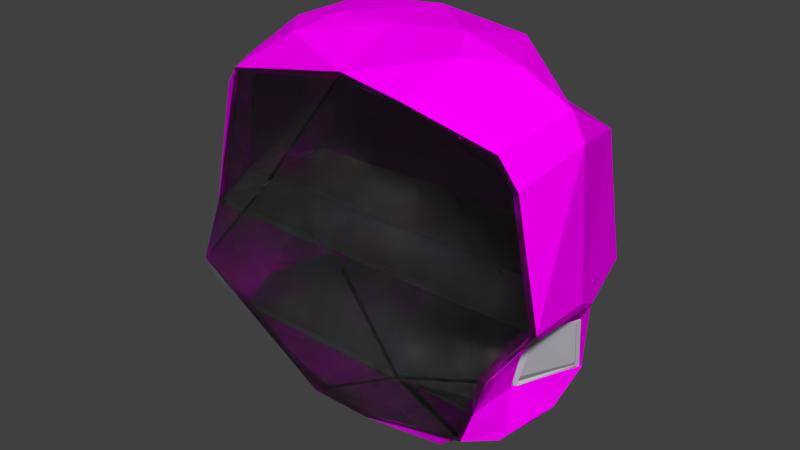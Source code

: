 # Source: lab_glassdoor.blend  (saved by Blender 2.78.0; exported with 4.5.12 LTS)
import bpy
from mathutils import Matrix  # noqa: F401  (used for matrix-valued properties, if any)

bpy.ops.wm.read_factory_settings(use_empty=True)
scene = bpy.context.scene
scene.name = 'Scene'

# ---- collections
col_collection_1 = bpy.data.collections.new('Collection 1'); scene.collection.children.link(col_collection_1)

# ---- images (referenced by path relative to the original .blend; pixels are not part of the script)
import os
ASSET_DIR = os.environ.get("B2B_ASSET_DIR", "")  # directory of the original .blend (textures are referenced by path, not embedded)
HERE = os.path.dirname(os.path.abspath(__file__))  # packed textures are extracted next to this script under _unpacked/

def load_image(name, relpath, width, height, colorspace="sRGB"):
    """Load a texture the original file referenced (path relative to the .blend, or extracted next to this script)."""
    p = next((c for c in (os.path.join(HERE, relpath), os.path.join(ASSET_DIR, relpath)) if relpath and os.path.exists(c)), "")
    if p:
        img = bpy.data.images.load(p, check_existing=True)
        img.name = name
    else:  # same state as the original file: an image datablock whose file is absent (Cycles renders it pink)
        img = bpy.data.images.new(name, width, height)
        img.source = "FILE"
        img.filepath = "//" + (relpath or name)
    img.colorspace_settings.name = colorspace
    return img
img_sub2rigtex_png_001 = load_image('sub2rigtex.png.001', 'sub2rigtex.png', 1024, 1024, 'sRGB')
img_labtex_png = load_image('labtex.png', 'labtex.png', 1024, 1024, 'sRGB')

# ---- materials (node trees are filled in below, after node groups)
mat_material_001 = bpy.data.materials.new('Material.001')
mat_material_001.alpha_threshold = 0.0
mat_material_001.roughness = 0.5
mat_diffuse_001 = bpy.data.materials.new('diffuse.001')
mat_diffuse_001.alpha_threshold = 0.0
mat_diffuse_001.roughness = 0.5
mat_glass_001 = bpy.data.materials.new('glass.001')
mat_glass_001.alpha_threshold = 0.0
mat_glass_001.roughness = 0.5
mat_material_002 = bpy.data.materials.new('Material.002')
mat_material_002.alpha_threshold = 0.0
mat_material_002.roughness = 0.5
mat_material_004 = bpy.data.materials.new('Material.004')
mat_material_004.alpha_threshold = 0.0
mat_material_004.roughness = 0.5
mat_material = bpy.data.materials.new('Material')
mat_material.alpha_threshold = 0.0
mat_material.roughness = 0.5
mat_material_006 = bpy.data.materials.new('Material.006')
mat_material_006.alpha_threshold = 0.0
mat_material_006.roughness = 0.5

# ---- material node trees
mat_material_001.use_nodes = True; mat_material_001.node_tree.nodes.clear()
_N = mat_material_001.node_tree.nodes; _L = mat_material_001.node_tree.links
n0 = _N.new('ShaderNodeOutputMaterial'); n0.name = 'Material Output'; n0.location = (300, 300)
n1 = _N.new('ShaderNodeBsdfDiffuse'); n1.name = 'Diffuse BSDF'; n1.location = (10, 300)
n1.inputs[0].default_value = (0.2203, 0.2203, 0.2203, 1.0)
_L.new(n1.outputs[0], n0.inputs[0])
n0.is_active_output = True
mat_diffuse_001.use_nodes = True; mat_diffuse_001.node_tree.nodes.clear()
_N = mat_diffuse_001.node_tree.nodes; _L = mat_diffuse_001.node_tree.links
n0 = _N.new('ShaderNodeOutputMaterial'); n0.name = 'Material Output'; n0.location = (300, 300)
n1 = _N.new('ShaderNodeBsdfDiffuse'); n1.name = 'Diffuse BSDF'; n1.location = (113, 344)
n2 = _N.new('ShaderNodeTexImage'); n2.name = 'Image Texture'; n2.location = (-79, 367)
n2.width = 140
n2.image = img_sub2rigtex_png_001
_L.new(n1.outputs[0], n0.inputs[0])
_L.new(n2.outputs[0], n1.inputs[0])
n0.is_active_output = True
mat_glass_001.use_nodes = True; mat_glass_001.node_tree.nodes.clear()
_N = mat_glass_001.node_tree.nodes; _L = mat_glass_001.node_tree.links
n0 = _N.new('ShaderNodeOutputMaterial'); n0.name = 'Material Output'; n0.location = (300, 300)
n1 = _N.new('ShaderNodeBsdfGlass'); n1.name = 'Glass BSDF'; n1.location = (10, 300)
n1.distribution = 'BECKMANN'
n1.inputs[0].default_value = (0.8, 0.8, 0.8, 1.0)
n1.inputs[2].default_value = 1.45
_L.new(n1.outputs[0], n0.inputs[0])
n0.is_active_output = True
mat_material_002.use_nodes = True; mat_material_002.node_tree.nodes.clear()
_N = mat_material_002.node_tree.nodes; _L = mat_material_002.node_tree.links
n0 = _N.new('ShaderNodeOutputMaterial'); n0.name = 'Material Output'; n0.location = (300, 300)
n1 = _N.new('ShaderNodeBsdfDiffuse'); n1.name = 'Diffuse BSDF'; n1.location = (10, 300)
n1.inputs[0].default_value = (0.1574, 0.1574, 0.1574, 1.0)
_L.new(n1.outputs[0], n0.inputs[0])
n0.is_active_output = True
mat_material_004.use_nodes = True; mat_material_004.node_tree.nodes.clear()
_N = mat_material_004.node_tree.nodes; _L = mat_material_004.node_tree.links
n0 = _N.new('ShaderNodeOutputMaterial'); n0.name = 'Material Output'; n0.location = (300, 300)
n1 = _N.new('ShaderNodeBsdfDiffuse'); n1.name = 'Diffuse BSDF'; n1.location = (10, 300)
n1.inputs[0].default_value = (0.5089, 0.5089, 0.552, 1.0)
_L.new(n1.outputs[0], n0.inputs[0])
n0.is_active_output = True
mat_material.use_nodes = True; mat_material.node_tree.nodes.clear()
_N = mat_material.node_tree.nodes; _L = mat_material.node_tree.links
n0 = _N.new('ShaderNodeOutputMaterial'); n0.name = 'Material Output'; n0.location = (300, 300)
n1 = _N.new('ShaderNodeBsdfDiffuse'); n1.name = 'Diffuse BSDF'; n1.location = (123, 337)
n2 = _N.new('ShaderNodeTexImage'); n2.name = 'Image Texture'; n2.location = (-50, 379)
n2.width = 140
n2.image = img_labtex_png
_L.new(n1.outputs[0], n0.inputs[0])
_L.new(n2.outputs[0], n1.inputs[0])
n0.is_active_output = True
mat_material_006.use_nodes = True; mat_material_006.node_tree.nodes.clear()
_N = mat_material_006.node_tree.nodes; _L = mat_material_006.node_tree.links
n0 = _N.new('ShaderNodeOutputMaterial'); n0.name = 'Material Output'; n0.location = (300, 300)
n1 = _N.new('ShaderNodeBsdfDiffuse'); n1.name = 'Diffuse BSDF'; n1.location = (10, 300)
n1.inputs[0].default_value = (0.3588, 0.3396, 0.2381, 1.0)
_L.new(n1.outputs[0], n0.inputs[0])
n0.is_active_output = True

# ---- world
world_world = bpy.data.worlds.new('World'); scene.world = world_world
world_world.color = (0.05088, 0.05088, 0.05088)
world_world.use_sun_shadow = False
world_world.sun_shadow_jitter_overblur = 0.0
world_world.cycles.sampling_method = 'MANUAL'

# ---- meshes
me_icosphere_008 = bpy.data.meshes.new('Icosphere.008')
me_icosphere_008.from_pydata([(-0.04755, -0.06726, 0.5185), (-0.1436, 0.05825, -0.01019), (-0.1598, -0.5659, 0.009556), (-0.05357, -0.5477, 0.4968), (0.1945, -0.1251, 0.4481), (0.1718, -0.03717, 0.003438), (-0.07392, -0.5208, 0.001001), (0.02938, -0.5063, 0.4693)], [], [(3, 7, 4, 0), (0, 4, 5, 1), (2, 6, 7, 3), (5, 6, 2, 1), (3, 0, 1, 2), (7, 6, 5, 4)])
me_icosphere_008.polygons.foreach_set('material_index', [4, 4, 4, 4, 4, 4])
_uv = me_icosphere_008.uv_layers.new(name='UVMap')
_uv.uv.foreach_set('vector', [0.03997, 0.8361, 0.04419, 0.8308, 0.01381, 0.7873, 0.007193, 0.7884, 0.1963, 0.7887, 0.1897, 0.7873, 0.161, 0.8304, 0.1655, 0.8354, 0.09345, 0.8534, 0.09377, 0.8467, 0.04419, 0.8308, 0.03997, 0.8361, 0.161, 0.8304, 0.09377, 0.8467, 0.09345, 0.8534, 0.1655, 0.8354, 0.03997, 0.8361, 0.1963, 0.7887, 0.1655, 0.8354, 0.09345, 0.8534, 0.04419, 0.8308, 0.09377, 0.8467, 0.161, 0.8304, 0.1897, 0.7873])
me_icosphere_008.materials.append(mat_material_001)
me_icosphere_008.materials.append(mat_diffuse_001)
me_icosphere_008.materials.append(mat_glass_001)
me_icosphere_008.materials.append(mat_material_002)
me_icosphere_008.materials.append(mat_material_004)
me_icosphere_008.materials.append(mat_material)
me_icosphere_008.use_remesh_preserve_volume = False
me_icosphere_008.use_remesh_preserve_attributes = False
me_icosphere_008.use_mirror_vertex_groups = False
me_icosphere_008.update()
me_icosphere_007 = bpy.data.meshes.new('Icosphere.007')
me_icosphere_007.from_pydata([(1.359, 0.1919, 0.5956), (1.264, 0.3253, 0.03972), (1.239, -0.3076, 0.04747), (1.353, -0.2885, 0.5739), (1.601, 0.1341, 0.5252), (1.579, 0.2299, 0.05334), (1.334, -0.2622, 0.0507), (1.436, -0.2471, 0.5464), (1.375, 0.2205, 0.6283), (1.275, 0.3589, 0.009815), (1.256, -0.3389, 0.01734), (1.375, -0.322, 0.5967), (1.617, 0.1643, 0.5565), (1.592, 0.2668, 0.02805), (1.346, -0.2861, 0.01306), (1.464, -0.2706, 0.5872)], [], [(3, 0, 4, 7), (0, 1, 5, 4), (2, 3, 7, 6), (1, 2, 6, 5), (11, 15, 12, 8), (8, 12, 13, 9), (10, 14, 15, 11), (9, 13, 14, 10), (0, 3, 11, 8), (1, 0, 8, 9), (3, 2, 10, 11), (2, 1, 9, 10), (7, 4, 12, 15), (4, 5, 13, 12), (6, 7, 15, 14), (5, 6, 14, 13)])
me_icosphere_007.polygons.foreach_set('material_index', [4, 4, 4, 4, 4, 4, 4, 4, 4, 4, 4, 4, 4, 4, 4, 4])
_uv = me_icosphere_007.uv_layers.new(name='UVMap')
_uv.uv.foreach_set('vector', [0.03997, 0.8361, 0.007193, 0.7884, 0.01381, 0.7873, 0.04419, 0.8308, 0.1963, 0.7887, 0.1655, 0.8354, 0.161, 0.8304, 0.1897, 0.7873, 0.09345, 0.8534, 0.03997, 0.8361, 0.04419, 0.8308, 0.09377, 0.8467, 0.1655, 0.8354, 0.09345, 0.8534, 0.09377, 0.8467, 0.161, 0.8304, 0.03997, 0.8361, 0.04419, 0.8308, 0.01381, 0.7873, 0.007193, 0.7884, 0.1963, 0.7887, 0.1897, 0.7873, 0.161, 0.8304, 0.1655, 0.8354, 0.09345, 0.8534, 0.09377, 0.8467, 0.04419, 0.8308, 0.03997, 0.8361, 0.1655, 0.8354, 0.161, 0.8304, 0.09377, 0.8467, 0.09345, 0.8534, 0.007193, 0.7884, 0.03997, 0.8361, 0.03997, 0.8361, 0.007193, 0.7884, 0.1655, 0.8354, 0.1963, 0.7887, 0.1963, 0.7887, 0.1655, 0.8354, 0.03997, 0.8361, 0.09345, 0.8534, 0.09345, 0.8534, 0.03997, 0.8361, 0.09345, 0.8534, 0.1655, 0.8354, 0.1655, 0.8354, 0.09345, 0.8534, 0.04419, 0.8308, 0.01381, 0.7873, 0.01381, 0.7873, 0.04419, 0.8308, 0.1897, 0.7873, 0.161, 0.8304, 0.161, 0.8304, 0.1897, 0.7873, 0.09377, 0.8467, 0.04419, 0.8308, 0.04419, 0.8308, 0.09377, 0.8467, 0.161, 0.8304, 0.09377, 0.8467, 0.09377, 0.8467, 0.161, 0.8304])
me_icosphere_007.materials.append(mat_material_001)
me_icosphere_007.materials.append(mat_diffuse_001)
me_icosphere_007.materials.append(mat_glass_001)
me_icosphere_007.materials.append(mat_material_002)
me_icosphere_007.materials.append(mat_material_004)
me_icosphere_007.materials.append(mat_material)
me_icosphere_007.use_remesh_preserve_volume = False
me_icosphere_007.use_remesh_preserve_attributes = False
me_icosphere_007.use_mirror_vertex_groups = False
me_icosphere_007.update()
me_icosphere_001 = bpy.data.meshes.new('Icosphere.001')
me_icosphere_001.from_pydata([(0.6297, -1.04, 2.571), (1.505, -1.044, 2.393), (0.00802, -0.9826, 2.638), (-1.364, -0.801, 2.323), (1.495, -1.066, 0.5281), (1.237, -0.8426, -0.003408), (1.806, -0.8439, 0.9421), (1.204, -0.9644, -0.2194), (1.866, -0.9855, 1.067), (1.657, -0.9956, 2.133), (-0.3283, -1.04, -0.3746), (-1.24, -0.6712, -0.3482), (0.2145, -0.9826, -0.4415), (1.031, -0.801, -0.3807), (-1.674, -1.049, 0.4904), (-1.54, -0.9537, 1.067), (-1.419, -0.7987, -0.003408), (1.248, -1.013, 1.819), (0.1507, -1.196, 1.098), (0.769, -1.241, 0.3463), (-0.6735, -1.14, 1.615), (0.6281, -0.98, 2.566), (1.508, -0.985, 2.405), (0.01516, -0.9243, 2.625), (-1.354, -0.7424, 2.314), (1.475, -1.01, 0.5405), (1.2, -0.7954, 0.001201), (1.756, -0.8359, 0.975), (1.178, -0.9129, -0.2019), (1.841, -0.9315, 1.075), (1.655, -0.9357, 2.135), (-0.3219, -0.9818, -0.3609), (-1.22, -0.6226, -0.3196), (0.2098, -0.9277, -0.4178), (1.02, -0.766, -0.3332), (-1.661, -0.9903, 0.4984), (-1.521, -0.8984, 1.053), (-1.398, -0.7527, 0.0288), (1.243, -0.9529, 1.816), (0.1513, -1.136, 1.096), (0.7616, -1.182, 0.3547), (-0.6595, -1.083, 1.601)], [], [(3, 15, 2), (0, 9, 1), (10, 16, 11), (16, 10, 14), (20, 2, 15), (10, 12, 19), (8, 9, 17), (10, 18, 14), (4, 6, 8), (13, 7, 12), (12, 7, 19), (0, 18, 17), (17, 19, 8), (17, 18, 19), (18, 10, 19), (20, 18, 0), (9, 0, 17), (14, 18, 20), (5, 4, 19), (8, 19, 4), (20, 0, 2), (14, 20, 15), (7, 5, 19), (24, 23, 36), (21, 22, 30), (31, 32, 37), (37, 35, 31), (41, 36, 23), (31, 40, 33), (29, 38, 30), (31, 35, 39), (25, 29, 27), (34, 33, 28), (33, 40, 28), (21, 38, 39), (38, 29, 40), (38, 40, 39), (39, 40, 31), (41, 21, 39), (30, 38, 21), (35, 41, 39), (26, 40, 25), (29, 25, 40), (41, 23, 21), (35, 36, 41), (28, 40, 26), (0, 1, 22, 21), (3, 2, 23, 24), (6, 4, 25, 27), (4, 5, 26, 25), (8, 6, 27, 29), (1, 9, 30, 22), (9, 8, 29, 30), (7, 13, 34, 28), (10, 11, 32, 31), (12, 10, 31, 33), (13, 12, 33, 34), (15, 3, 24, 36), (16, 14, 35, 37), (11, 16, 37, 32), (2, 0, 21, 23), (5, 7, 28, 26), (14, 15, 36, 35)])
_uv = me_icosphere_001.uv_layers.new(name='UVMap')
_uv.uv.foreach_set('vector', [0.0, 0.0, 0.0, 0.0, 0.0, 0.0, 0.0, 0.0, 0.0, 0.0, 0.0, 0.0, 0.0, 0.0, 0.0, 0.0, 0.0, 0.0, 0.0, 0.0, 0.0, 0.0, 0.0, 0.0, 0.0, 0.0, 0.0, 0.0, 0.0, 0.0, 0.0, 0.0, 0.0, 0.0, 0.0, 0.0, 0.0, 0.0, 0.0, 0.0, 0.0, 0.0, 0.0, 0.0, 0.0, 0.0, 0.0, 0.0, 0.0, 0.0, 0.0, 0.0, 0.0, 0.0, 0.0, 0.0, 0.0, 0.0, 0.0, 0.0, 0.0, 0.0, 0.0, 0.0, 0.0, 0.0, 0.0, 0.0, 0.0, 0.0, 0.0, 0.0, 0.0, 0.0, 0.0, 0.0, 0.0, 0.0, 0.0, 0.0, 0.0, 0.0, 0.0, 0.0, 0.0, 0.0, 0.0, 0.0, 0.0, 0.0, 0.0, 0.0, 0.0, 0.0, 0.0, 0.0, 0.0, 0.0, 0.0, 0.0, 0.0, 0.0, 0.0, 0.0, 0.0, 0.0, 0.0, 0.0, 0.0, 0.0, 0.0, 0.0, 0.0, 0.0, 0.0, 0.0, 0.0, 0.0, 0.0, 0.0, 0.0, 0.0, 0.0, 0.0, 0.0, 0.0, 0.0, 0.0, 0.0, 0.0, 0.0, 0.0, 0.0, 0.0, 0.0, 0.0, 0.0, 0.0, 0.0, 0.0, 0.0, 0.0, 0.0, 0.0, 0.0, 0.0, 0.0, 0.0, 0.0, 0.0, 0.0, 0.0, 0.0, 0.0, 0.0, 0.0, 0.0, 0.0, 0.0, 0.0, 0.0, 0.0, 0.0, 0.0, 0.0, 0.0, 0.0, 0.0, 0.0, 0.0, 0.0, 0.0, 0.0, 0.0, 0.0, 0.0, 0.0, 0.0, 0.0, 0.0, 0.0, 0.0, 0.0, 0.0, 0.0, 0.0, 0.0, 0.0, 0.0, 0.0, 0.0, 0.0, 0.0, 0.0, 0.0, 0.0, 0.0, 0.0, 0.0, 0.0, 0.0, 0.0, 0.0, 0.0, 0.0, 0.0, 0.0, 0.0, 0.0, 0.0, 0.0, 0.0, 0.0, 0.0, 0.0, 0.0, 0.0, 0.0, 0.0, 0.0, 0.0, 0.0, 0.0, 0.0, 0.0, 0.0, 0.0, 0.0, 0.0, 0.0, 0.0, 0.0, 0.0, 0.0, 0.0, 0.0, 0.0, 0.0, 0.0, 0.0, 0.0, 0.0, 0.0, 0.0, 0.0, 0.0, 0.0, 0.0, 0.0, 0.0, 0.0, 0.0, 0.0, 0.0, 0.0, 0.0, 0.0, 0.0, 0.0, 0.0, 0.0, 0.0, 0.0, 0.0, 0.0, 0.0, 0.0, 0.0, 0.0, 0.0, 0.0, 0.0, 0.0, 0.0, 0.0, 0.0, 0.0, 0.0, 0.0, 0.0, 0.0, 0.0, 0.0, 0.0, 0.0, 0.0, 0.0, 0.0, 0.0, 0.0, 0.0, 0.0, 0.0, 0.0, 0.0, 0.0, 0.0, 0.0, 0.0, 0.0, 0.0, 0.0, 0.0, 0.0, 0.0, 0.0, 0.0, 0.0, 0.0, 0.0, 0.0, 0.0, 0.0, 0.0, 0.0, 0.0, 0.0, 0.0, 0.0, 0.0, 0.0, 0.0, 0.0, 0.0, 0.0, 0.0, 0.0, 0.0, 0.0, 0.0, 0.0, 0.0, 0.0, 0.0, 0.0, 0.0, 0.0, 0.0, 0.0, 0.0, 0.0, 0.0, 0.0, 0.0, 0.0, 0.0, 0.0, 0.0, 0.0, 0.0, 0.0, 0.0, 0.0, 0.0, 0.0, 0.0, 0.0, 0.0, 0.0, 0.0, 0.0, 0.0, 0.0, 0.0, 0.0, 0.0, 0.0, 0.0, 0.0, 0.0, 0.0, 0.0, 0.0, 0.0, 0.0, 0.0, 0.0, 0.0, 0.0, 0.0, 0.0, 0.0, 0.0, 0.0, 0.0, 0.0, 0.0, 0.0, 0.0, 0.0, 0.0, 0.0, 0.0, 0.0, 0.0, 0.0, 0.0, 0.0, 0.0, 0.0, 0.0, 0.0, 0.0, 0.0, 0.0, 0.0, 0.0, 0.0, 0.0, 0.0, 0.0, 0.0])
me_icosphere_001.materials.append(mat_glass_001)
me_icosphere_001.use_remesh_preserve_volume = False
me_icosphere_001.use_remesh_preserve_attributes = False
me_icosphere_001.use_mirror_vertex_groups = False
me_icosphere_001.update()
me_icosphere_009 = bpy.data.meshes.new('Icosphere.009')
me_icosphere_009.from_pydata([(1.829, -0.1734, 1.122), (1.675, 0.3893, 1.122), (-0.8066, 0.4709, 1.122), (0.9671, 0.4723, 1.122), (-0.3323, 0.5156, 1.122), (-1.444, 0.5002, 1.122), (-1.683, 0.01399, 1.122), (-1.744, -0.3464, 1.122), (1.834, -0.308, 1.1), (-1.696, -0.308, 1.1)], [], [(1, 3, 4, 2, 5, 6, 7, 9, 8, 0)])
me_icosphere_009.materials.append(mat_material_006)
me_icosphere_009.use_remesh_preserve_volume = False
me_icosphere_009.use_remesh_preserve_attributes = False
me_icosphere_009.use_mirror_vertex_groups = False
me_icosphere_009.update()
me_icosphere_005 = bpy.data.meshes.new('Icosphere.005')
me_icosphere_005.from_pydata([(0.6053, -0.9662, 2.532), (-0.7182, -0.6832, 2.647), (-0.7612, 0.1787, 2.72), (0.9717, 0.302, 2.563), (0.6764, -0.3142, 2.9), (1.471, -0.9738, 2.394), (-0.007127, -0.9086, 2.57), (-0.5528, -0.3163, 2.751), (0.01105, 0.5241, 2.382), (1.629, -0.3226, 2.557), (0.8343, -0.6082, 2.816), (1.21, -0.3179, 2.755), (0.007968, -0.3158, 2.799), (0.1041, 0.1567, 2.855), (0.8475, 0.2327, 2.764), (-1.015, -0.3188, 2.617), (-1.163, 0.3889, 2.484), (-1.339, -0.7371, 2.2), (1.419, -0.4916, -0.2764), (1.54, -1.035, 0.5661), (1.601, 0.1754, 0.545), (1.532, 0.02469, -0.2982), (1.309, -0.8279, 0.02931), (1.616, 0.2795, 0.01818), (1.323, -0.3282, 0.01896), (1.468, 0.431, 0.008526), (1.418, -0.3116, 0.5539), (1.547, 0.4499, 0.6647), (1.827, -0.8088, 0.9803), (1.865, -0.149, 0.9788), (1.011, 0.4665, -0.2798), (1.394, -0.02904, -0.4771), (1.285, -0.9521, -0.1812), (1.415, -0.5894, -0.3298), (1.894, -0.3548, 1.096), (1.739, 0.4102, 1.073), (1.881, -0.9452, 1.108), (-0.766, 0.4926, 0.9639), (1.753, -0.3274, 2.344), (1.626, 0.263, 2.222), (1.631, -0.9323, 2.144), (-1.152, 0.4654, 2.207), (1.283, 0.5096, 0.8579), (-1.075, 0.5104, 0.5289), (-1.053, 0.4665, -0.09996), (-1.042, 0.4591, -0.3752), (0.6228, 0.4721, -0.3214), (1.024, 0.4941, 1.04), (0.6122, 0.557, 0.5004), (0.6215, 0.5123, -0.02942), (0.8132, 0.5365, 2.275), (-0.2872, 0.5378, 0.9833), (-0.3408, 0.5141, -0.07057), (-0.1547, 0.5587, 2.293), (-0.306, 0.4671, -0.3857), (-0.1732, 0.5659, 0.5491), (-0.2108, -1.029, -0.3961), (0.9462, -0.7542, -0.5304), (0.9858, 0.1036, -0.6414), (-0.2695, -0.1772, -0.796), (-1.106, -0.6671, -0.4163), (0.3244, -0.9747, -0.4401), (0.8032, -0.1995, -0.6539), (0.4981, 0.4381, -0.7224), (-1.113, 0.175, -0.4844), (-0.4085, -0.6837, -0.694), (-0.7361, -0.1769, -0.6485), (0.3134, -0.4888, -0.6924), (0.2307, 0.07732, -0.7702), (-0.4188, 0.1587, -0.6788), (1.206, -0.2274, -0.5218), (1.123, -0.7951, -0.3501), (-1.327, 0.4573, 0.5473), (-1.561, 0.3195, 1.859), (-1.657, -0.5394, 1.914), (-1.566, -1.019, 0.3959), (-1.702, -0.2926, 0.4609), (-1.351, 0.3293, -0.1097), (-1.41, 0.5222, 0.9357), (-1.66, -0.3383, 1.7), (-1.46, -0.9139, 0.965), (-1.296, -0.7849, -0.08294), (-1.599, 0.2127, 0.2999), (-1.511, -0.3018, -0.1027), (-1.651, 0.03108, 0.9362), (-1.713, -0.3548, 0.942), (-1.665, -0.6292, 0.3045), (-1.565, -0.3281, 2.171), (0.603, -0.9276, 2.485), (-0.7019, -0.6495, 2.599), (-0.7476, 0.1571, 2.665), (0.943, 0.2548, 2.538), (0.6731, -0.3097, 2.839), (1.436, -0.9491, 2.351), (-0.001889, -0.8795, 2.517), (-0.5425, -0.3088, 2.692), (0.0107, 0.4736, 2.349), (1.589, -0.3254, 2.512), (0.8264, -0.5835, 2.761), (1.187, -0.3163, 2.699), (0.01418, -0.3026, 2.74), (0.108, 0.1319, 2.8), (0.8317, 0.1966, 2.718), (-0.9856, -0.3104, 2.565), (-1.129, 0.3526, 2.449), (-1.301, -0.706, 2.164), (1.359, -0.4819, -0.275), (1.487, -1.044, 0.5957), (1.543, 0.1681, 0.5618), (1.476, 0.01775, -0.2767), (1.249, -0.8244, 0.03137), (1.564, 0.2537, 0.03574), (1.263, -0.3202, 0.01008), (1.429, 0.3817, 0.02739), (1.367, -0.3096, 0.5865), (1.511, 0.4021, 0.672), (1.775, -0.8089, 1.011), (1.811, -0.1547, 1.006), (0.9935, 0.4129, -0.2574), (1.355, -0.03999, -0.4313), (1.233, -0.9273, -0.1617), (1.368, -0.5689, -0.2975), (1.833, -0.3562, 1.103), (1.694, 0.369, 1.074), (1.821, -0.9386, 1.109), (-0.7631, 0.432, 0.9625), (1.696, -0.3276, 2.323), (1.588, 0.2237, 2.195), (1.575, -0.9186, 2.125), (-1.126, 0.4125, 2.193), (1.275, 0.4494, 0.8546), (-1.067, 0.4502, 0.5324), (-1.04, 0.4074, -0.09588), (-1.023, 0.4098, -0.3456), (0.6234, 0.4124, -0.3107), (1.019, 0.4338, 1.036), (0.5984, 0.4976, 0.5005), (0.619, 0.452, -0.02329), (0.8028, 0.4795, 2.257), (-0.2851, 0.4771, 0.9814), (-0.3394, 0.4537, -0.06429), (-0.1516, 0.499, 2.282), (-0.3018, 0.4111, -0.3627), (-0.172, 0.5052, 0.5489), (-0.2056, -0.9882, -0.3517), (0.9257, -0.7219, -0.4832), (0.9624, 0.08881, -0.5873), (-0.2627, -0.1784, -0.7357), (-1.072, -0.6547, -0.3679), (0.3196, -0.9419, -0.3892), (0.79, -0.1922, -0.5951), (0.493, 0.4001, -0.6753), (-1.082, 0.1608, -0.4346), (-0.3984, -0.6573, -0.6403), (-0.7132, -0.1767, -0.5922), (0.3066, -0.4722, -0.6344), (0.2285, 0.07406, -0.7096), (-0.4078, 0.1304, -0.6262), (1.183, -0.2163, -0.4665), (1.096, -0.766, -0.304), (-1.306, 0.4011, 0.5564), (-1.513, 0.287, 1.842), (-1.602, -0.5194, 1.899), (-1.508, -1.003, 0.4029), (-1.642, -0.296, 0.4694), (-1.309, 0.2921, -0.08657), (-1.38, 0.4692, 0.9371), (-1.6, -0.3449, 1.693), (-1.405, -0.8885, 0.9598), (-1.251, -0.7637, -0.04868), (-1.546, 0.185, 0.3128), (-1.461, -0.2986, -0.06778), (-1.593, 0.0142, 0.9352), (-1.653, -0.3487, 0.94), (-1.608, -0.6153, 0.3203), (-1.515, -0.3264, 2.138)], [], [(0, 5, 10), (1, 6, 12), (2, 7, 13), (3, 8, 14), (11, 14, 4), (14, 13, 4), (14, 8, 13), (8, 2, 13), (13, 12, 4), (13, 7, 12), (7, 1, 12), (12, 10, 4), (12, 6, 10), (6, 0, 10), (10, 11, 4), (10, 5, 11), (47, 35, 42), (1, 17, 6), (50, 9, 39), (8, 16, 2), (7, 15, 1), (7, 2, 15), (16, 15, 2), (17, 1, 15), (47, 50, 39, 35), (18, 24, 22), (20, 29, 26), (27, 29, 20), (29, 28, 26), (26, 28, 19), (25, 27, 23), (23, 27, 20), (24, 26, 22), (22, 26, 19), (23, 24, 21), (21, 24, 18), (52, 54, 45), (29, 27, 35, 34), (49, 48, 25), (51, 55, 43, 37), (27, 25, 48), (18, 22, 32, 33), (21, 18, 33, 31), (34, 35, 39, 38), (35, 27, 42), (28, 29, 34, 36), (5, 40, 38, 9), (36, 34, 38, 40), (53, 51, 37, 41), (55, 52, 44, 43), (48, 42, 27), (48, 47, 42), (30, 46, 49), (48, 49, 52, 55), (50, 47, 51, 53), (47, 48, 55, 51), (49, 46, 54, 52), (38, 39, 9), (8, 3, 50, 53), (16, 8, 53, 41), (49, 25, 30), (32, 71, 33), (44, 52, 45), (23, 21, 25), (5, 9, 11), (14, 11, 9), (3, 14, 9), (50, 3, 9), (56, 60, 65), (57, 61, 67), (58, 62, 68), (66, 69, 59), (69, 68, 59), (69, 63, 68), (63, 58, 68), (68, 67, 59), (68, 62, 67), (62, 57, 67), (67, 65, 59), (67, 61, 65), (61, 56, 65), (65, 66, 59), (65, 60, 66), (57, 71, 61), (62, 70, 57), (62, 58, 70), (71, 57, 70), (60, 83, 66), (69, 66, 64), (21, 30, 25), (71, 70, 33), (31, 33, 70), (70, 58, 31), (31, 30, 21), (31, 58, 30), (63, 30, 58), (30, 63, 46), (46, 63, 69, 54), (45, 54, 69, 64), (72, 77, 82), (73, 78, 84), (74, 79, 85), (75, 80, 86), (83, 86, 76), (86, 85, 76), (86, 80, 85), (80, 74, 85), (85, 84, 76), (85, 79, 84), (79, 73, 84), (84, 82, 76), (84, 78, 82), (78, 72, 82), (82, 83, 76), (82, 77, 83), (41, 87, 16), (17, 74, 80), (41, 37, 78), (79, 87, 73), (79, 74, 87), (74, 17, 87), (16, 87, 15), (73, 87, 41), (73, 41, 78), (64, 66, 83), (86, 83, 81), (75, 86, 81), (15, 87, 17), (37, 43, 72, 78), (43, 44, 77, 72), (44, 45, 77), (77, 64, 83), (64, 77, 45), (83, 60, 81), (88, 98, 93), (89, 100, 94), (90, 101, 95), (91, 102, 96), (99, 92, 102), (102, 92, 101), (102, 101, 96), (96, 101, 90), (101, 92, 100), (101, 100, 95), (95, 100, 89), (100, 92, 98), (100, 98, 94), (94, 98, 88), (98, 92, 99), (98, 99, 93), (135, 130, 123), (89, 94, 105), (138, 127, 97), (96, 90, 104), (95, 89, 103), (95, 103, 90), (104, 90, 103), (105, 103, 89), (135, 123, 127, 138), (106, 110, 112), (108, 114, 117), (115, 108, 117), (117, 114, 116), (114, 107, 116), (113, 111, 115), (111, 108, 115), (112, 110, 114), (110, 107, 114), (111, 109, 112), (109, 106, 112), (140, 133, 142), (117, 122, 123, 115), (137, 113, 136), (139, 125, 131, 143), (115, 136, 113), (106, 121, 120, 110), (109, 119, 121, 106), (122, 126, 127, 123), (123, 130, 115), (116, 124, 122, 117), (93, 97, 126, 128), (124, 128, 126, 122), (141, 129, 125, 139), (143, 131, 132, 140), (136, 115, 130), (136, 130, 135), (118, 137, 134), (136, 143, 140, 137), (138, 141, 139, 135), (135, 139, 143, 136), (137, 140, 142, 134), (126, 97, 127), (96, 141, 138, 91), (104, 129, 141, 96), (137, 118, 113), (120, 121, 159), (132, 133, 140), (111, 113, 109), (93, 99, 97), (102, 97, 99), (91, 97, 102), (138, 97, 91), (144, 153, 148), (145, 155, 149), (146, 156, 150), (154, 147, 157), (157, 147, 156), (157, 156, 151), (151, 156, 146), (156, 147, 155), (156, 155, 150), (150, 155, 145), (155, 147, 153), (155, 153, 149), (149, 153, 144), (153, 147, 154), (153, 154, 148), (145, 149, 159), (150, 145, 158), (150, 158, 146), (159, 158, 145), (148, 154, 171), (157, 152, 154), (109, 113, 118), (159, 121, 158), (119, 158, 121), (158, 119, 146), (119, 109, 118), (119, 118, 146), (151, 146, 118), (118, 134, 151), (134, 142, 157, 151), (133, 152, 157, 142), (160, 170, 165), (161, 172, 166), (162, 173, 167), (163, 174, 168), (171, 164, 174), (174, 164, 173), (174, 173, 168), (168, 173, 162), (173, 164, 172), (173, 172, 167), (167, 172, 161), (172, 164, 170), (172, 170, 166), (166, 170, 160), (170, 164, 171), (170, 171, 165), (129, 104, 175), (105, 168, 162), (129, 166, 125), (167, 161, 175), (167, 175, 162), (162, 175, 105), (104, 103, 175), (161, 129, 175), (161, 166, 129), (152, 171, 154), (174, 169, 171), (163, 169, 174), (103, 105, 175), (125, 166, 160, 131), (131, 160, 165, 132), (132, 165, 133), (165, 171, 152), (152, 133, 165), (171, 169, 148), (5, 0, 88, 93), (0, 6, 94, 88), (6, 17, 105, 94), (20, 26, 114, 108), (19, 28, 116, 107), (22, 19, 107, 110), (23, 20, 108, 111), (26, 24, 112, 114), (24, 23, 111, 112), (32, 22, 110, 120), (28, 36, 124, 116), (40, 5, 93, 128), (36, 40, 128, 124), (71, 32, 120, 159), (60, 56, 144, 148), (56, 61, 149, 144), (61, 71, 159, 149), (80, 75, 163, 168), (17, 80, 168, 105), (75, 81, 169, 163), (81, 60, 148, 169)])
me_icosphere_005.polygons.foreach_set('material_index', [5, 5, 5, 5, 5, 5, 5, 5, 5, 5, 5, 5, 5, 5, 5, 5, 5, 5, 5, 5, 5, 5, 5, 5, 5, 5, 5, 5, 5, 5, 5, 5, 5, 5, 5, 5, 5, 5, 5, 5, 5, 5, 5, 5, 5, 5, 5, 5, 5, 5, 5, 5, 5, 5, 5, 5, 5, 5, 5, 5, 5, 5, 5, 5, 5, 5, 5, 5, 5, 5, 5, 5, 5, 5, 5, 5, 5, 5, 5, 5, 5, 5, 5, 5, 5, 5, 5, 5, 5, 5, 5, 5, 5, 5, 5, 5, 5, 5, 5, 5, 5, 5, 5, 5, 5, 5, 5, 5, 5, 5, 5, 5, 5, 5, 5, 5, 5, 5, 5, 5, 5, 5, 5, 5, 5, 5, 5, 5, 5, 5, 5, 5, 5, 5, 5, 5, 5, 5, 5, 5, 5, 5, 5, 5, 5, 5, 5, 5, 5, 5, 5, 5, 5, 5, 5, 5, 5, 5, 5, 5, 5, 5, 5, 5, 5, 5, 5, 5, 5, 5, 5, 5, 5, 5, 5, 5, 5, 5, 5, 5, 5, 5, 5, 5, 5, 5, 5, 5, 5, 5, 5, 5, 5, 5, 5, 5, 5, 5, 5, 5, 5, 5, 5, 5, 5, 5, 5, 5, 5, 5, 5, 5, 5, 5, 5, 5, 5, 5, 5, 5, 5, 5, 5, 5, 5, 5, 5, 5, 5, 5, 5, 5, 5, 5, 5, 5, 5, 5, 5, 5, 5, 5, 5, 5, 5, 5, 5, 5, 5, 5, 5, 5, 5, 5, 5, 5, 5, 5, 5, 5, 5, 5, 5, 5, 5, 5, 5, 5, 5, 5, 5, 5, 5, 5, 5, 5, 5, 5, 5, 5, 5, 5, 5, 5, 5, 5, 5, 5, 5])
_uv = me_icosphere_005.uv_layers.new(name='UVMap')
_uv.uv.foreach_set('vector', [0.1719, 0.2151, 0.1714, 0.1368, 0.2063, 0.1933, 0.245, 0.2963, 0.1905, 0.269, 0.2386, 0.2425, 0.2884, 0.2684, 0.2581, 0.2738, 0.2639, 0.2244, 0.2638, 0.1714, 0.3001, 0.2166, 0.2563, 0.1833, 0.2231, 0.1662, 0.2563, 0.1833, 0.2281, 0.1997, 0.2563, 0.1833, 0.2639, 0.2244, 0.2281, 0.1997, 0.2563, 0.1833, 0.3001, 0.2166, 0.2639, 0.2244, 0.3001, 0.2166, 0.2884, 0.2684, 0.2639, 0.2244, 0.2639, 0.2244, 0.2386, 0.2425, 0.2281, 0.1997, 0.2639, 0.2244, 0.2581, 0.2738, 0.2386, 0.2425, 0.2581, 0.2738, 0.245, 0.2963, 0.2386, 0.2425, 0.2386, 0.2425, 0.2063, 0.1933, 0.2281, 0.1997, 0.2386, 0.2425, 0.1905, 0.269, 0.2063, 0.1933, 0.1905, 0.269, 0.1719, 0.2151, 0.2063, 0.1933, 0.2063, 0.1933, 0.2231, 0.1662, 0.2281, 0.1997, 0.2063, 0.1933, 0.1714, 0.1368, 0.2231, 0.1662, 0.005365, 0.4133, 0.01628, 0.3328, 0.03055, 0.3885, 0.245, 0.2963, 0.271, 0.3544, 0.1905, 0.269, 0.2881, 0.169, 0.2235, 0.1385, 0.2609, 0.1256, 0.3001, 0.2166, 0.311, 0.2814, 0.2884, 0.2684, 0.2581, 0.2738, 0.2748, 0.2983, 0.245, 0.2963, 0.2581, 0.2738, 0.2884, 0.2684, 0.2748, 0.2983, 0.311, 0.2814, 0.2748, 0.2983, 0.2884, 0.2684, 0.271, 0.3544, 0.245, 0.2963, 0.2748, 0.2983, 0.3551, 0.1041, 0.2881, 0.169, 0.2609, 0.1256, 0.31, 0.05984, 0.1835, 0.3589, 0.1563, 0.3418, 0.1998, 0.3105, 0.0815, 0.344, 0.05804, 0.2844, 0.1184, 0.3058, 0.05551, 0.3636, 0.05804, 0.2844, 0.0815, 0.344, 0.05804, 0.2844, 0.1026, 0.2233, 0.1184, 0.3058, 0.1184, 0.3058, 0.1026, 0.2233, 0.167, 0.2423, 0.1088, 0.3932, 0.05551, 0.3636, 0.1154, 0.3777, 0.1154, 0.3777, 0.05551, 0.3636, 0.0815, 0.344, 0.1563, 0.3418, 0.1184, 0.3058, 0.1998, 0.3105, 0.1998, 0.3105, 0.1184, 0.3058, 0.167, 0.2423, 0.1154, 0.3777, 0.1563, 0.3418, 0.1464, 0.3824, 0.1464, 0.3824, 0.1563, 0.3418, 0.1835, 0.3589, 0.1217, 0.5405, 0.1479, 0.531, 0.1622, 0.5855, 0.05804, 0.2844, 0.05551, 0.3636, 0.01628, 0.3328, 0.05949, 0.2579, 0.1062, 0.4607, 0.05841, 0.4617, 0.1088, 0.3932, 0.01618, 0.5591, 0.06072, 0.5383, 0.09207, 0.6271, 0.03289, 0.6145, 0.05551, 0.3636, 0.1088, 0.3932, 0.05841, 0.4617, 0.1835, 0.3589, 0.1998, 0.3105, 0.227, 0.3276, 0.1939, 0.3587, 0.1464, 0.3824, 0.1835, 0.3589, 0.1939, 0.3587, 0.1597, 0.3931, 0.2462, 0.03288, 0.31, 0.05984, 0.2609, 0.1256, 0.2238, 0.1227, 0.01628, 0.3328, 0.05551, 0.3636, 0.03055, 0.3885, 0.1026, 0.2233, 0.05804, 0.2844, 0.05949, 0.2579, 0.09846, 0.201, 0.1714, 0.1368, 0.176, 0.1107, 0.2238, 0.1227, 0.2235, 0.1385, 0.1969, 0.02195, 0.2462, 0.03288, 0.2238, 0.1227, 0.176, 0.1107, 0.3091, 0.2241, 0.4076, 0.2072, 0.4189, 0.2465, 0.3275, 0.2805, 0.06072, 0.5383, 0.1217, 0.5405, 0.1441, 0.5961, 0.09207, 0.6271, 0.05841, 0.4617, 0.03055, 0.3885, 0.05551, 0.3636, 0.05841, 0.4617, 0.005365, 0.4133, 0.03055, 0.3885, 0.1279, 0.43, 0.1303, 0.4596, 0.1062, 0.4607, 0.05841, 0.4617, 0.1062, 0.4607, 0.1217, 0.5405, 0.06072, 0.5383, 0.2881, 0.169, 0.3551, 0.1041, 0.4076, 0.2072, 0.3091, 0.2241, 0.005365, 0.4133, 0.05841, 0.4617, 0.06072, 0.5383, 0.01618, 0.5591, 0.1062, 0.4607, 0.1303, 0.4596, 0.1479, 0.531, 0.1217, 0.5405, 0.2238, 0.1227, 0.2609, 0.1256, 0.2235, 0.1385, 0.3001, 0.2166, 0.2638, 0.1714, 0.2881, 0.169, 0.3091, 0.2241, 0.311, 0.2814, 0.3001, 0.2166, 0.3091, 0.2241, 0.3275, 0.2805, 0.1062, 0.4607, 0.1088, 0.3932, 0.1279, 0.43, 0.227, 0.3276, 0.2333, 0.3646, 0.1939, 0.3587, 0.1441, 0.5961, 0.1217, 0.5405, 0.1622, 0.5855, 0.1154, 0.3777, 0.1464, 0.3824, 0.1088, 0.3932, 0.1714, 0.1368, 0.2235, 0.1385, 0.2231, 0.1662, 0.2563, 0.1833, 0.2231, 0.1662, 0.2235, 0.1385, 0.2638, 0.1714, 0.2563, 0.1833, 0.2235, 0.1385, 0.2881, 0.169, 0.2638, 0.1714, 0.2235, 0.1385, 0.3095, 0.5035, 0.2664, 0.6053, 0.2606, 0.5257, 0.2334, 0.394, 0.2927, 0.439, 0.2339, 0.4606, 0.1674, 0.4261, 0.1945, 0.4293, 0.1881, 0.4795, 0.2172, 0.5588, 0.1867, 0.5328, 0.2143, 0.5166, 0.1867, 0.5328, 0.1881, 0.4795, 0.2143, 0.5166, 0.1867, 0.5328, 0.1586, 0.4665, 0.1881, 0.4795, 0.1586, 0.4665, 0.1674, 0.4261, 0.1881, 0.4795, 0.1881, 0.4795, 0.2339, 0.4606, 0.2143, 0.5166, 0.1881, 0.4795, 0.1945, 0.4293, 0.2339, 0.4606, 0.1945, 0.4293, 0.2334, 0.394, 0.2339, 0.4606, 0.2339, 0.4606, 0.2606, 0.5257, 0.2143, 0.5166, 0.2339, 0.4606, 0.2927, 0.439, 0.2606, 0.5257, 0.2927, 0.439, 0.3095, 0.5035, 0.2606, 0.5257, 0.2606, 0.5257, 0.2172, 0.5588, 0.2143, 0.5166, 0.2606, 0.5257, 0.2664, 0.6053, 0.2172, 0.5588, 0.2334, 0.394, 0.2333, 0.3646, 0.2927, 0.439, 0.1945, 0.4293, 0.1812, 0.397, 0.2334, 0.394, 0.1945, 0.4293, 0.1674, 0.4261, 0.1812, 0.397, 0.2333, 0.3646, 0.2334, 0.394, 0.1812, 0.397, 0.2664, 0.6053, 0.2137, 0.6476, 0.2172, 0.5588, 0.1867, 0.5328, 0.2172, 0.5588, 0.1847, 0.5901, 0.1464, 0.3824, 0.1279, 0.43, 0.1088, 0.3932, 0.2333, 0.3646, 0.1812, 0.397, 0.1939, 0.3587, 0.1597, 0.3931, 0.1939, 0.3587, 0.1812, 0.397, 0.1812, 0.397, 0.1674, 0.4261, 0.1597, 0.3931, 0.1597, 0.3931, 0.1279, 0.43, 0.1464, 0.3824, 0.1597, 0.3931, 0.1674, 0.4261, 0.1279, 0.43, 0.1586, 0.4665, 0.1279, 0.43, 0.1674, 0.4261, 0.1279, 0.43, 0.1586, 0.4665, 0.1303, 0.4596, 0.1303, 0.4596, 0.1586, 0.4665, 0.1867, 0.5328, 0.1479, 0.531, 0.1622, 0.5855, 0.1479, 0.531, 0.1867, 0.5328, 0.1847, 0.5901, 0.105, 0.651, 0.1607, 0.6186, 0.1499, 0.662, 0.3464, 0.3096, 0.4212, 0.3037, 0.4074, 0.3558, 0.314, 0.3568, 0.3354, 0.3526, 0.3884, 0.3881, 0.2699, 0.7268, 0.2359, 0.7907, 0.2281, 0.7029, 0.2137, 0.6476, 0.2281, 0.7029, 0.1866, 0.7031, 0.2281, 0.7029, 0.1669, 0.7569, 0.1866, 0.7031, 0.2281, 0.7029, 0.2359, 0.7907, 0.1669, 0.7569, 0.3504, 0.4339, 0.314, 0.3568, 0.3884, 0.3881, 0.1669, 0.7569, 0.1238, 0.7311, 0.1866, 0.7031, 0.3884, 0.3881, 0.3354, 0.3526, 0.4074, 0.3558, 0.3354, 0.3526, 0.3464, 0.3096, 0.4074, 0.3558, 0.1238, 0.7311, 0.1499, 0.662, 0.1866, 0.7031, 0.1238, 0.7311, 0.07167, 0.6839, 0.1499, 0.662, 0.07167, 0.6839, 0.105, 0.651, 0.1499, 0.662, 0.1499, 0.662, 0.2137, 0.6476, 0.1866, 0.7031, 0.1499, 0.662, 0.1607, 0.6186, 0.2137, 0.6476, 0.3275, 0.2805, 0.3072, 0.3331, 0.311, 0.2814, 0.271, 0.3544, 0.314, 0.3568, 0.3504, 0.4339, 0.3275, 0.2805, 0.4189, 0.2465, 0.4212, 0.3037, 0.3354, 0.3526, 0.3072, 0.3331, 0.3464, 0.3096, 0.3354, 0.3526, 0.314, 0.3568, 0.3072, 0.3331, 0.314, 0.3568, 0.271, 0.3544, 0.3072, 0.3331, 0.311, 0.2814, 0.3072, 0.3331, 0.2748, 0.2983, 0.3464, 0.3096, 0.3072, 0.3331, 0.3275, 0.2805, 0.3464, 0.3096, 0.3275, 0.2805, 0.4212, 0.3037, 0.1847, 0.5901, 0.2172, 0.5588, 0.2137, 0.6476, 0.2281, 0.7029, 0.2137, 0.6476, 0.2707, 0.6534, 0.2699, 0.7268, 0.2281, 0.7029, 0.2707, 0.6534, 0.2748, 0.2983, 0.3072, 0.3331, 0.271, 0.3544, 0.03289, 0.6145, 0.09207, 0.6271, 0.105, 0.651, 0.07167, 0.6839, 0.09207, 0.6271, 0.1441, 0.5961, 0.1607, 0.6186, 0.105, 0.651, 0.1441, 0.5961, 0.1622, 0.5855, 0.1607, 0.6186, 0.1607, 0.6186, 0.1847, 0.5901, 0.2137, 0.6476, 0.1847, 0.5901, 0.1607, 0.6186, 0.1622, 0.5855, 0.2137, 0.6476, 0.2664, 0.6053, 0.2707, 0.6534, 0.5525, 0.5293, 0.5411, 0.587, 0.448, 0.5632, 0.7103, 0.5701, 0.6317, 0.6019, 0.6343, 0.5221, 0.7097, 0.6504, 0.6234, 0.6487, 0.6912, 0.6041, 0.542, 0.6817, 0.5553, 0.664, 0.6384, 0.7082, 0.5102, 0.6236, 0.5626, 0.6132, 0.5553, 0.664, 0.5553, 0.664, 0.5626, 0.6132, 0.6234, 0.6487, 0.5553, 0.664, 0.6234, 0.6487, 0.6384, 0.7082, 0.6384, 0.7082, 0.6234, 0.6487, 0.7097, 0.6504, 0.6234, 0.6487, 0.5626, 0.6132, 0.6317, 0.6019, 0.6234, 0.6487, 0.6317, 0.6019, 0.6912, 0.6041, 0.6912, 0.6041, 0.6317, 0.6019, 0.7103, 0.5701, 0.6317, 0.6019, 0.5626, 0.6132, 0.5411, 0.587, 0.6317, 0.6019, 0.5411, 0.587, 0.6343, 0.5221, 0.6343, 0.5221, 0.5411, 0.587, 0.5525, 0.5293, 0.5411, 0.587, 0.5626, 0.6132, 0.5102, 0.6236, 0.5411, 0.587, 0.5102, 0.6236, 0.448, 0.5632, 0.8665, 0.2812, 0.9125, 0.2487, 0.988, 0.2893, 0.7103, 0.5701, 0.6343, 0.5221, 0.7996, 0.5554, 0.5523, 0.7239, 0.4582, 0.7037, 0.4669, 0.6371, 0.6384, 0.7082, 0.7097, 0.6504, 0.7505, 0.6722, 0.6912, 0.6041, 0.7103, 0.5701, 0.7379, 0.606, 0.6912, 0.6041, 0.7379, 0.606, 0.7097, 0.6504, 0.7505, 0.6722, 0.7097, 0.6504, 0.7379, 0.606, 0.7996, 0.5554, 0.7379, 0.606, 0.7103, 0.5701, 0.8665, 0.2812, 0.988, 0.2893, 0.9705, 0.4915, 0.8229, 0.4995, 0.4409, 0.9099, 0.4059, 0.9616, 0.4019, 0.8963, 0.3282, 0.8263, 0.3298, 0.8944, 0.2554, 0.8672, 0.3166, 0.7914, 0.3282, 0.8263, 0.2554, 0.8672, 0.2554, 0.8672, 0.3298, 0.8944, 0.2487, 0.9563, 0.3298, 0.8944, 0.319, 0.9921, 0.2487, 0.9563, 0.4049, 0.7969, 0.3963, 0.8203, 0.3166, 0.7914, 0.3963, 0.8203, 0.3282, 0.8263, 0.3166, 0.7914, 0.4019, 0.8963, 0.4059, 0.9616, 0.3298, 0.8944, 0.4059, 0.9616, 0.319, 0.9921, 0.3298, 0.8944, 0.3963, 0.8203, 0.4337, 0.8495, 0.4019, 0.8963, 0.4337, 0.8495, 0.4409, 0.9099, 0.4019, 0.8963, 0.626, 0.07892, 0.5046, 0.02504, 0.6339, 0.02504, 0.2554, 0.8672, 0.2395, 0.8929, 0.2541, 0.7943, 0.3166, 0.7914, 0.7975, 0.08961, 0.9432, 0.1006, 0.792, 0.1836, 0.6321, 0.2671, 0.546, 0.2622, 0.4926, 0.1836, 0.654, 0.1897, 0.9558, 0.2165, 0.792, 0.1836, 0.9432, 0.1006, 0.4409, 0.9099, 0.4449, 0.9202, 0.4376, 0.9732, 0.4059, 0.9616, 0.4337, 0.8495, 0.4558, 0.8574, 0.4449, 0.9202, 0.4409, 0.9099, 0.3113, 0.6747, 0.445, 0.642, 0.4582, 0.7037, 0.3352, 0.7591, 0.988, 0.2893, 0.9125, 0.2487, 0.9558, 0.2165, 0.2487, 0.9563, 0.2324, 0.9728, 0.2395, 0.8929, 0.2554, 0.8672, 0.448, 0.5632, 0.4669, 0.6371, 0.445, 0.642, 0.4161, 0.5744, 0.2932, 0.6063, 0.4161, 0.5744, 0.445, 0.642, 0.3113, 0.6747, 0.652, 0.5009, 0.477, 0.4818, 0.546, 0.2622, 0.6321, 0.2671, 0.654, 0.1897, 0.4926, 0.1836, 0.5, 0.06976, 0.626, 0.07892, 0.792, 0.1836, 0.9558, 0.2165, 0.9125, 0.2487, 0.792, 0.1836, 0.9125, 0.2487, 0.8665, 0.2812, 0.8655, 0.04854, 0.7975, 0.08961, 0.7994, 0.03767, 0.792, 0.1836, 0.654, 0.1897, 0.626, 0.07892, 0.7975, 0.08961, 0.8229, 0.4995, 0.652, 0.5009, 0.6321, 0.2671, 0.8665, 0.2812, 0.8665, 0.2812, 0.6321, 0.2671, 0.654, 0.1897, 0.792, 0.1836, 0.7975, 0.08961, 0.626, 0.07892, 0.6339, 0.02504, 0.7994, 0.03767, 0.445, 0.642, 0.4669, 0.6371, 0.4582, 0.7037, 0.6384, 0.7082, 0.657, 0.7139, 0.5523, 0.7239, 0.542, 0.6817, 0.7505, 0.6722, 0.7678, 0.6968, 0.657, 0.7139, 0.6384, 0.7082, 0.7975, 0.08961, 0.8655, 0.04854, 0.9432, 0.1006, 0.4376, 0.9732, 0.4449, 0.9202, 0.4723, 0.9546, 0.5, 0.06976, 0.5046, 0.02504, 0.626, 0.07892, 0.3963, 0.8203, 0.4049, 0.7969, 0.4337, 0.8495, 0.448, 0.5632, 0.5102, 0.6236, 0.4669, 0.6371, 0.5553, 0.664, 0.4669, 0.6371, 0.5102, 0.6236, 0.542, 0.6817, 0.4669, 0.6371, 0.5553, 0.664, 0.5523, 0.7239, 0.4669, 0.6371, 0.542, 0.6817, 0.6532, 0.9921, 0.6726, 0.9309, 0.7698, 0.9364, 0.5037, 0.9405, 0.583, 0.913, 0.5769, 0.9867, 0.505, 0.843, 0.5913, 0.8457, 0.5245, 0.8769, 0.7126, 0.8695, 0.6522, 0.8719, 0.6701, 0.8293, 0.6701, 0.8293, 0.6522, 0.8719, 0.5913, 0.8457, 0.6701, 0.8293, 0.5913, 0.8457, 0.5604, 0.8104, 0.5604, 0.8104, 0.5913, 0.8457, 0.505, 0.843, 0.5913, 0.8457, 0.6522, 0.8719, 0.583, 0.913, 0.5913, 0.8457, 0.583, 0.913, 0.5245, 0.8769, 0.5245, 0.8769, 0.583, 0.913, 0.5037, 0.9405, 0.583, 0.913, 0.6522, 0.8719, 0.6726, 0.9309, 0.583, 0.913, 0.6726, 0.9309, 0.5769, 0.9867, 0.5769, 0.9867, 0.6726, 0.9309, 0.6532, 0.9921, 0.6726, 0.9309, 0.6522, 0.8719, 0.7126, 0.8695, 0.6726, 0.9309, 0.7126, 0.8695, 0.7698, 0.9364, 0.5037, 0.9405, 0.5769, 0.9867, 0.4723, 0.9546, 0.5245, 0.8769, 0.5037, 0.9405, 0.4755, 0.8794, 0.5245, 0.8769, 0.4755, 0.8794, 0.505, 0.843, 0.4723, 0.9546, 0.4755, 0.8794, 0.5037, 0.9405, 0.7698, 0.9364, 0.7126, 0.8695, 0.8352, 0.8824, 0.6701, 0.8293, 0.7635, 0.822, 0.7126, 0.8695, 0.4337, 0.8495, 0.4049, 0.7969, 0.4807, 0.7827, 0.4723, 0.9546, 0.4449, 0.9202, 0.4755, 0.8794, 0.4558, 0.8574, 0.4755, 0.8794, 0.4449, 0.9202, 0.4755, 0.8794, 0.4558, 0.8574, 0.505, 0.843, 0.4558, 0.8574, 0.4337, 0.8495, 0.4807, 0.7827, 0.4558, 0.8574, 0.4807, 0.7827, 0.505, 0.843, 0.5604, 0.8104, 0.505, 0.843, 0.4807, 0.7827, 0.4807, 0.7827, 0.534, 0.7707, 0.5604, 0.8104, 0.534, 0.7707, 0.6572, 0.7749, 0.6701, 0.8293, 0.5604, 0.8104, 0.7611, 0.7844, 0.7635, 0.822, 0.6701, 0.8293, 0.6572, 0.7749, 0.9063, 0.7628, 0.884, 0.8148, 0.8191, 0.7976, 0.8291, 0.6772, 0.9401, 0.6785, 0.9162, 0.7417, 0.841, 0.5941, 0.9491, 0.6312, 0.8596, 0.6171, 0.9014, 0.9808, 0.8929, 0.9237, 0.985, 0.9697, 0.8352, 0.8824, 0.9119, 0.8786, 0.8929, 0.9237, 0.8929, 0.9237, 0.9119, 0.8786, 0.9795, 0.8825, 0.8929, 0.9237, 0.9795, 0.8825, 0.985, 0.9697, 0.9542, 0.5506, 0.9491, 0.6312, 0.841, 0.5941, 0.9795, 0.8825, 0.9119, 0.8786, 0.9746, 0.8279, 0.9491, 0.6312, 0.9401, 0.6785, 0.8596, 0.6171, 0.8596, 0.6171, 0.9401, 0.6785, 0.8291, 0.6772, 0.9746, 0.8279, 0.9119, 0.8786, 0.884, 0.8148, 0.9746, 0.8279, 0.884, 0.8148, 0.9633, 0.7532, 0.9633, 0.7532, 0.884, 0.8148, 0.9063, 0.7628, 0.884, 0.8148, 0.9119, 0.8786, 0.8352, 0.8824, 0.884, 0.8148, 0.8352, 0.8824, 0.8191, 0.7976, 0.7678, 0.6968, 0.7505, 0.6722, 0.811, 0.6108, 0.7996, 0.5554, 0.9542, 0.5506, 0.841, 0.5941, 0.477, 0.4818, 0.4351, 0.2557, 0.546, 0.2622, 0.8596, 0.6171, 0.8291, 0.6772, 0.811, 0.6108, 0.8596, 0.6171, 0.811, 0.6108, 0.841, 0.5941, 0.841, 0.5941, 0.811, 0.6108, 0.7996, 0.5554, 0.7505, 0.6722, 0.7379, 0.606, 0.811, 0.6108, 0.8291, 0.6772, 0.7678, 0.6968, 0.811, 0.6108, 0.8291, 0.6772, 0.9162, 0.7417, 0.7678, 0.6968, 0.7635, 0.822, 0.8352, 0.8824, 0.7126, 0.8695, 0.8929, 0.9237, 0.8231, 0.9527, 0.8352, 0.8824, 0.9014, 0.9808, 0.8231, 0.9527, 0.8929, 0.9237, 0.7379, 0.606, 0.7996, 0.5554, 0.811, 0.6108, 0.546, 0.2622, 0.4351, 0.2557, 0.4484, 0.1863, 0.4926, 0.1836, 0.4926, 0.1836, 0.4484, 0.1863, 0.4474, 0.06905, 0.5, 0.06976, 0.5, 0.06976, 0.4474, 0.06905, 0.5046, 0.02504, 0.8191, 0.7976, 0.8352, 0.8824, 0.7635, 0.822, 0.7635, 0.822, 0.7611, 0.7844, 0.8191, 0.7976, 0.8352, 0.8824, 0.8231, 0.9527, 0.7698, 0.9364, 0.2093, 0.859, 0.1809, 0.8851, 0.1793, 0.883, 0.2068, 0.858, 0.1809, 0.8851, 0.1588, 0.9009, 0.1575, 0.8986, 0.1793, 0.883, 0.1588, 0.9009, 0.1005, 0.9199, 0.1007, 0.9172, 0.1575, 0.8986, 0.02389, 0.9335, 0.06142, 0.9668, 0.05891, 0.9721, 0.0224, 0.9391, 0.1686, 0.7828, 0.1895, 0.7953, 0.188, 0.7975, 0.1669, 0.7848, 0.1501, 0.7627, 0.1686, 0.7828, 0.1669, 0.7848, 0.1476, 0.7636, 0.168, 0.9335, 0.2086, 0.9657, 0.2066, 0.9712, 0.1664, 0.9391, 0.06142, 0.9668, 0.1138, 0.9696, 0.1153, 0.9752, 0.05891, 0.9721, 0.1138, 0.9696, 0.168, 0.9335, 0.1664, 0.9391, 0.1153, 0.9752, 0.1341, 0.7561, 0.1501, 0.7627, 0.1476, 0.7636, 0.1323, 0.7581, 0.1895, 0.7953, 0.1961, 0.8007, 0.1938, 0.8021, 0.188, 0.7975, 0.2093, 0.8458, 0.2093, 0.859, 0.2068, 0.858, 0.2067, 0.8463, 0.1961, 0.8007, 0.2093, 0.8458, 0.2067, 0.8463, 0.1938, 0.8021, 0.1219, 0.7537, 0.1341, 0.7561, 0.1323, 0.7581, 0.1212, 0.7563, 0.01459, 0.8393, 0.03331, 0.8011, 0.0355, 0.8026, 0.01726, 0.8392, 0.03331, 0.8011, 0.04878, 0.7831, 0.05065, 0.785, 0.0355, 0.8026, 0.09741, 0.7489, 0.1219, 0.7537, 0.1212, 0.7563, 0.09766, 0.7515, 0.05304, 0.8917, 0.02956, 0.8807, 0.03143, 0.8788, 0.05454, 0.8895, 0.1005, 0.9199, 0.05304, 0.8917, 0.05454, 0.8895, 0.1007, 0.9172, 0.02956, 0.8807, 0.02099, 0.8558, 0.02349, 0.8549, 0.03143, 0.8788, 0.02099, 0.8558, 0.01459, 0.8393, 0.01726, 0.8392, 0.02349, 0.8549])
me_icosphere_005.materials.append(mat_material_001)
me_icosphere_005.materials.append(mat_diffuse_001)
me_icosphere_005.materials.append(mat_glass_001)
me_icosphere_005.materials.append(mat_material_002)
me_icosphere_005.materials.append(mat_material_004)
me_icosphere_005.materials.append(mat_material)
me_icosphere_005.use_remesh_preserve_volume = False
me_icosphere_005.use_remesh_preserve_attributes = False
me_icosphere_005.use_mirror_vertex_groups = False
me_icosphere_005.update()
me_icosphere_003 = bpy.data.meshes.new('Icosphere.003')
me_icosphere_003.from_pydata([(1.218, -0.847, -7.451e-09), (1.521, 0.2476, -7.451e-09), (1.231, -0.353, -7.451e-09), (1.374, 0.3973, -7.451e-09), (-1.12, 0.4324, -7.451e-09), (0.5365, 0.4777, -7.451e-09), (-0.4153, 0.4795, -7.451e-09), (-1.414, 0.2968, -7.451e-09), (-1.359, -0.8044, -7.451e-09), (-1.572, -0.3269, -7.451e-09), (1.218, -0.847, 0.06), (1.521, 0.2476, 0.06), (1.231, -0.353, 0.06), (1.374, 0.3973, 0.06), (-1.12, 0.4324, 0.06), (0.5365, 0.4777, 0.06), (-0.4153, 0.4795, 0.06), (-1.414, 0.2968, 0.06), (-1.359, -0.8044, 0.06), (-1.572, -0.3269, 0.06)], [], [(1, 2, 0, 8, 9, 7, 4, 6, 5, 3), (11, 13, 15, 16, 14, 17, 19, 18, 10, 12), (1, 3, 13, 11), (0, 2, 12, 10), (2, 1, 11, 12), (3, 5, 15, 13), (6, 4, 14, 16), (5, 6, 16, 15), (7, 9, 19, 17), (9, 8, 18, 19), (4, 7, 17, 14), (8, 0, 10, 18)])
_uv = me_icosphere_003.uv_layers.new(name='UVMap')
_uv.uv.foreach_set('vector', [0.0, 0.0, 0.0, 0.0, 0.0, 0.0, 0.0, 0.0, 0.0, 0.0, 0.0, 0.0, 0.0, 0.0, 0.0, 0.0, 0.0, 0.0, 0.0, 0.0, 0.0, 0.0, 0.0, 0.0, 0.0, 0.0, 0.0, 0.0, 0.0, 0.0, 0.0, 0.0, 0.0, 0.0, 0.0, 0.0, 0.0, 0.0, 0.0, 0.0, 0.0, 0.0, 0.0, 0.0, 0.0, 0.0, 0.0, 0.0, 0.0, 0.0, 0.0, 0.0, 0.0, 0.0, 0.0, 0.0, 0.0, 0.0, 0.0, 0.0, 0.0, 0.0, 0.0, 0.0, 0.0, 0.0, 0.0, 0.0, 0.0, 0.0, 0.0, 0.0, 0.0, 0.0, 0.0, 0.0, 0.0, 0.0, 0.0, 0.0, 0.0, 0.0, 0.0, 0.0, 0.0, 0.0, 0.0, 0.0, 0.0, 0.0, 0.0, 0.0, 0.0, 0.0, 0.0, 0.0, 0.0, 0.0, 0.0, 0.0, 0.0, 0.0, 0.0, 0.0, 0.0, 0.0, 0.0, 0.0, 0.0, 0.0, 0.0, 0.0, 0.0, 0.0, 0.0, 0.0, 0.0, 0.0, 0.0, 0.0])
me_icosphere_003.materials.append(mat_material_001)
me_icosphere_003.materials.append(mat_diffuse_001)
me_icosphere_003.materials.append(mat_glass_001)
me_icosphere_003.materials.append(mat_material_002)
me_icosphere_003.materials.append(mat_material_004)
me_icosphere_003.materials.append(mat_material)
me_icosphere_003.use_remesh_preserve_volume = False
me_icosphere_003.use_remesh_preserve_attributes = False
me_icosphere_003.use_mirror_vertex_groups = False
me_icosphere_003.update()
me_icosphere_002 = bpy.data.meshes.new('Icosphere.002')
me_icosphere_002.from_pydata([(1.829, -0.1863, 1.062), (1.675, 0.3764, 1.062), (1.817, -0.9654, 1.062), (-0.8066, 0.458, 1.062), (0.9671, 0.4594, 1.062), (-0.3323, 0.5027, 1.062), (-1.444, 0.4873, 1.062), (-1.492, -0.9345, 1.062), (-1.683, 0.001057, 1.062), (-1.744, -0.3809, 1.062), (1.829, -0.1863, 1.122), (1.675, 0.3764, 1.122), (1.817, -0.9654, 1.122), (-0.8066, 0.458, 1.122), (0.9671, 0.4594, 1.122), (-0.3323, 0.5027, 1.122), (-1.444, 0.4873, 1.122), (-1.492, -0.9345, 1.122), (-1.683, 0.001057, 1.122), (-1.744, -0.3809, 1.122)], [], [(1, 0, 2, 7, 9, 8, 6, 3, 5, 4), (11, 14, 15, 13, 16, 18, 19, 17, 12, 10), (1, 4, 14, 11), (0, 1, 11, 10), (2, 0, 10, 12), (5, 3, 13, 15), (4, 5, 15, 14), (9, 7, 17, 19), (8, 9, 19, 18), (6, 8, 18, 16), (3, 6, 16, 13), (7, 2, 12, 17)])
me_icosphere_002.polygons.foreach_set('material_index', [3, 3, 3, 3, 3, 3, 3, 3, 3, 3, 3, 3])
_uv = me_icosphere_002.uv_layers.new(name='UVMap')
_uv.uv.foreach_set('vector', [0.0, 0.0, 0.0, 0.0, 0.0, 0.0, 0.0, 0.0, 0.0, 0.0, 0.0, 0.0, 0.0, 0.0, 0.0, 0.0, 0.0, 0.0, 0.0, 0.0, 0.0, 0.0, 0.0, 0.0, 0.0, 0.0, 0.0, 0.0, 0.0, 0.0, 0.0, 0.0, 0.0, 0.0, 0.0, 0.0, 0.0, 0.0, 0.0, 0.0, 0.0, 0.0, 0.0, 0.0, 0.0, 0.0, 0.0, 0.0, 0.0, 0.0, 0.0, 0.0, 0.0, 0.0, 0.0, 0.0, 0.0, 0.0, 0.0, 0.0, 0.0, 0.0, 0.0, 0.0, 0.0, 0.0, 0.0, 0.0, 0.0, 0.0, 0.0, 0.0, 0.0, 0.0, 0.0, 0.0, 0.0, 0.0, 0.0, 0.0, 0.0, 0.0, 0.0, 0.0, 0.0, 0.0, 0.0, 0.0, 0.0, 0.0, 0.0, 0.0, 0.0, 0.0, 0.0, 0.0, 0.0, 0.0, 0.0, 0.0, 0.0, 0.0, 0.0, 0.0, 0.0, 0.0, 0.0, 0.0, 0.0, 0.0, 0.0, 0.0, 0.0, 0.0, 0.0, 0.0, 0.0, 0.0, 0.0, 0.0])
me_icosphere_002.materials.append(mat_material_001)
me_icosphere_002.materials.append(mat_diffuse_001)
me_icosphere_002.materials.append(mat_glass_001)
me_icosphere_002.materials.append(mat_material_002)
me_icosphere_002.materials.append(mat_material_004)
me_icosphere_002.materials.append(mat_material)
me_icosphere_002.use_remesh_preserve_volume = False
me_icosphere_002.use_remesh_preserve_attributes = False
me_icosphere_002.use_mirror_vertex_groups = False
me_icosphere_002.update()
me_icosphere_000 = bpy.data.meshes.new('Icosphere.000')
me_icosphere_000.from_pydata([(0.7202, -0.3828, 2.913), (-0.487, -0.3828, 2.819), (1.637, -0.3828, 2.539), (1.235, -0.3828, 2.749), (0.06286, -0.3828, 2.843), (-0.9442, -0.3828, 2.708), (1.834, -0.3828, 1.1), (1.749, -0.3828, 2.325), (-1.612, -0.3828, 1.838), (-1.696, -0.3828, 1.1), (-1.501, -0.3828, 2.295), (0.7202, -0.321, 2.913), (-0.487, -0.321, 2.819), (1.637, -0.321, 2.539), (1.235, -0.321, 2.749), (0.06286, -0.321, 2.843), (-0.9442, -0.321, 2.708), (1.834, -0.321, 1.1), (1.749, -0.321, 2.325), (-1.612, -0.321, 1.838), (-1.696, -0.321, 1.1), (-1.501, -0.321, 2.295)], [], [(0, 4, 1, 5, 10, 8, 9, 6, 7, 2, 3), (11, 14, 13, 18, 17, 20, 19, 21, 16, 12, 15), (0, 3, 14, 11), (4, 0, 11, 15), (1, 4, 15, 12), (5, 1, 12, 16), (7, 6, 17, 18), (2, 7, 18, 13), (3, 2, 13, 14), (9, 8, 19, 20), (8, 10, 21, 19), (10, 5, 16, 21), (6, 9, 20, 17)])
me_icosphere_000.polygons.foreach_set('material_index', [2, 2, 2, 2, 2, 2, 2, 2, 2, 2, 2, 2, 2])
_uv = me_icosphere_000.uv_layers.new(name='UVMap')
_uv.uv.foreach_set('vector', [0.0, 0.0, 0.0, 0.0, 0.0, 0.0, 0.0, 0.0, 0.0, 0.0, 0.0, 0.0, 0.0, 0.0, 0.0, 0.0, 0.0, 0.0, 0.0, 0.0, 0.0, 0.0, 0.0, 0.0, 0.0, 0.0, 0.0, 0.0, 0.0, 0.0, 0.0, 0.0, 0.0, 0.0, 0.0, 0.0, 0.0, 0.0, 0.0, 0.0, 0.0, 0.0, 0.0, 0.0, 0.0, 0.0, 0.0, 0.0, 0.0, 0.0, 0.0, 0.0, 0.0, 0.0, 0.0, 0.0, 0.0, 0.0, 0.0, 0.0, 0.0, 0.0, 0.0, 0.0, 0.0, 0.0, 0.0, 0.0, 0.0, 0.0, 0.0, 0.0, 0.0, 0.0, 0.0, 0.0, 0.0, 0.0, 0.0, 0.0, 0.0, 0.0, 0.0, 0.0, 0.0, 0.0, 0.0, 0.0, 0.0, 0.0, 0.0, 0.0, 0.0, 0.0, 0.0, 0.0, 0.0, 0.0, 0.0, 0.0, 0.0, 0.0, 0.0, 0.0, 0.0, 0.0, 0.0, 0.0, 0.0, 0.0, 0.0, 0.0, 0.0, 0.0, 0.0, 0.0, 0.0, 0.0, 0.0, 0.0, 0.0, 0.0, 0.0, 0.0, 0.0, 0.0, 0.0, 0.0, 0.0, 0.0, 0.0, 0.0])
me_icosphere_000.materials.append(mat_material_001)
me_icosphere_000.materials.append(mat_diffuse_001)
me_icosphere_000.materials.append(mat_glass_001)
me_icosphere_000.materials.append(mat_material_002)
me_icosphere_000.materials.append(mat_material_004)
me_icosphere_000.materials.append(mat_material)
me_icosphere_000.use_remesh_preserve_volume = False
me_icosphere_000.use_remesh_preserve_attributes = False
me_icosphere_000.use_mirror_vertex_groups = False
me_icosphere_000.update()

# ---- objects
ob_door = bpy.data.objects.new('door', me_icosphere_008)
ob_doorframe = bpy.data.objects.new('doorframe', me_icosphere_007)
ob_glasscover = bpy.data.objects.new('glasscover', me_icosphere_001)
ob_aquariumfloor = bpy.data.objects.new('aquariumfloor', me_icosphere_009)
ob_lab = bpy.data.objects.new('lab', me_icosphere_005)
ob_floor1 = bpy.data.objects.new('floor1', me_icosphere_003)
ob_floor2 = bpy.data.objects.new('floor2', me_icosphere_002)
ob_aquaglass = bpy.data.objects.new('aquaglass', me_icosphere_000)

# ---- transforms, parenting, visibility, modifiers, constraints
ob_door.location = (5.452, 1.072, 0.2553)
ob_door.rotation_euler = (0.02189, 0.04269, 0.0009342)
ob_door.scale = (4.152, 4.152, 4.152)
ob_door.lineart.crease_threshold = 0.0
_vg = ob_door.vertex_groups.new(name='Bone.001')
_vg = ob_door.vertex_groups.new(name='Bone.005')
_vg = ob_door.vertex_groups.new(name='Bone')
_vg = ob_door.vertex_groups.new(name='Bone.002')
_vg = ob_door.vertex_groups.new(name='Bone.003')
_vg = ob_door.vertex_groups.new(name='Bone.004')
_vg = ob_door.vertex_groups.new(name='Bone.007')
_vg = ob_door.vertex_groups.new(name='Bone.009')
_vg = ob_door.vertex_groups.new(name='Bone.011')
_vg = ob_door.vertex_groups.new(name='Bone.012')
ob_doorframe.location = (-0.3736, 0.0, 0.1717)
ob_doorframe.rotation_euler = (0.02189, 0.04269, 0.0009342)
ob_doorframe.scale = (4.152, 4.152, 4.152)
ob_doorframe.lineart.crease_threshold = 0.0
_vg = ob_doorframe.vertex_groups.new(name='Bone.001')
_vg = ob_doorframe.vertex_groups.new(name='Bone.005')
_vg = ob_doorframe.vertex_groups.new(name='Bone')
_vg = ob_doorframe.vertex_groups.new(name='Bone.002')
_vg = ob_doorframe.vertex_groups.new(name='Bone.003')
_vg = ob_doorframe.vertex_groups.new(name='Bone.004')
_vg = ob_doorframe.vertex_groups.new(name='Bone.007')
_vg = ob_doorframe.vertex_groups.new(name='Bone.009')
_vg = ob_doorframe.vertex_groups.new(name='Bone.011')
_vg = ob_doorframe.vertex_groups.new(name='Bone.012')
ob_glasscover.location = (0.0, 0.0, 0.0)
ob_glasscover.scale = (4.076, 4.076, 4.076)
ob_glasscover.lineart.crease_threshold = 0.0
_vg = ob_glasscover.vertex_groups.new(name='Bone.001')
_vg = ob_glasscover.vertex_groups.new(name='Bone.005')
_vg = ob_glasscover.vertex_groups.new(name='Bone')
_vg = ob_glasscover.vertex_groups.new(name='Bone.002')
_vg = ob_glasscover.vertex_groups.new(name='Bone.003')
_vg = ob_glasscover.vertex_groups.new(name='Bone.004')
_vg = ob_glasscover.vertex_groups.new(name='Bone.007')
_vg = ob_glasscover.vertex_groups.new(name='Bone.009')
_vg = ob_glasscover.vertex_groups.new(name='Bone.011')
_vg = ob_glasscover.vertex_groups.new(name='Bone.012')
ob_aquariumfloor.location = (0.0, 0.0, 0.0)
ob_aquariumfloor.scale = (4.076, 4.076, 4.076)
ob_aquariumfloor.lineart.crease_threshold = 0.0
_vg = ob_aquariumfloor.vertex_groups.new(name='Bone.001')
_vg = ob_aquariumfloor.vertex_groups.new(name='Bone.005')
_vg = ob_aquariumfloor.vertex_groups.new(name='Bone')
_vg = ob_aquariumfloor.vertex_groups.new(name='Bone.002')
_vg = ob_aquariumfloor.vertex_groups.new(name='Bone.003')
_vg = ob_aquariumfloor.vertex_groups.new(name='Bone.004')
_vg = ob_aquariumfloor.vertex_groups.new(name='Bone.007')
_vg = ob_aquariumfloor.vertex_groups.new(name='Bone.009')
_vg = ob_aquariumfloor.vertex_groups.new(name='Bone.011')
_vg = ob_aquariumfloor.vertex_groups.new(name='Bone.012')
_m = ob_aquariumfloor.modifiers.new('Solidify', 'SOLIDIFY')
_m.thickness = 0.036
_m.offset = 1.0
_m.nonmanifold_thickness_mode = 'FIXED'
_m.nonmanifold_merge_threshold = 0.0003
ob_lab.location = (-0.3933, 0.0, 0.1717)
ob_lab.rotation_euler = (0.02189, 0.04269, 0.0009342)
ob_lab.scale = (4.152, 4.152, 4.152)
ob_lab.lineart.crease_threshold = 0.0
_vg = ob_lab.vertex_groups.new(name='Bone.001')
_vg = ob_lab.vertex_groups.new(name='Bone.005')
_vg = ob_lab.vertex_groups.new(name='Bone')
_vg = ob_lab.vertex_groups.new(name='Bone.002')
_vg = ob_lab.vertex_groups.new(name='Bone.003')
_vg = ob_lab.vertex_groups.new(name='Bone.004')
_vg = ob_lab.vertex_groups.new(name='Bone.007')
_vg = ob_lab.vertex_groups.new(name='Bone.009')
_vg = ob_lab.vertex_groups.new(name='Bone.011')
_vg = ob_lab.vertex_groups.new(name='Bone.012')
ob_floor1.location = (0.0, 0.0, 0.0)
ob_floor1.scale = (4.076, 4.076, 4.076)
ob_floor1.lineart.crease_threshold = 0.0
_vg = ob_floor1.vertex_groups.new(name='Bone.001')
_vg = ob_floor1.vertex_groups.new(name='Bone.005')
_vg = ob_floor1.vertex_groups.new(name='Bone')
_vg = ob_floor1.vertex_groups.new(name='Bone.002')
_vg = ob_floor1.vertex_groups.new(name='Bone.003')
_vg = ob_floor1.vertex_groups.new(name='Bone.004')
_vg = ob_floor1.vertex_groups.new(name='Bone.007')
_vg = ob_floor1.vertex_groups.new(name='Bone.009')
_vg = ob_floor1.vertex_groups.new(name='Bone.011')
_vg = ob_floor1.vertex_groups.new(name='Bone.012')
ob_floor2.location = (0.0, 0.0, 0.0)
ob_floor2.scale = (4.076, 4.076, 4.076)
ob_floor2.lineart.crease_threshold = 0.0
_vg = ob_floor2.vertex_groups.new(name='Bone.001')
_vg = ob_floor2.vertex_groups.new(name='Bone.005')
_vg = ob_floor2.vertex_groups.new(name='Bone')
_vg = ob_floor2.vertex_groups.new(name='Bone.002')
_vg = ob_floor2.vertex_groups.new(name='Bone.003')
_vg = ob_floor2.vertex_groups.new(name='Bone.004')
_vg = ob_floor2.vertex_groups.new(name='Bone.007')
_vg = ob_floor2.vertex_groups.new(name='Bone.009')
_vg = ob_floor2.vertex_groups.new(name='Bone.011')
_vg = ob_floor2.vertex_groups.new(name='Bone.012')
ob_aquaglass.location = (0.0, 0.0, 0.0)
ob_aquaglass.scale = (4.076, 4.076, 4.076)
ob_aquaglass.lineart.crease_threshold = 0.0
_vg = ob_aquaglass.vertex_groups.new(name='Bone.001')
_vg = ob_aquaglass.vertex_groups.new(name='Bone.005')
_vg = ob_aquaglass.vertex_groups.new(name='Bone')
_vg = ob_aquaglass.vertex_groups.new(name='Bone.002')
_vg = ob_aquaglass.vertex_groups.new(name='Bone.003')
_vg = ob_aquaglass.vertex_groups.new(name='Bone.004')
_vg = ob_aquaglass.vertex_groups.new(name='Bone.007')
_vg = ob_aquaglass.vertex_groups.new(name='Bone.009')
_vg = ob_aquaglass.vertex_groups.new(name='Bone.011')
_vg = ob_aquaglass.vertex_groups.new(name='Bone.012')

# ---- collection membership
col_collection_1.objects.link(ob_door)
col_collection_1.objects.link(ob_doorframe)
col_collection_1.objects.link(ob_glasscover)
col_collection_1.objects.link(ob_aquariumfloor)
col_collection_1.objects.link(ob_lab)
col_collection_1.objects.link(ob_floor1)
col_collection_1.objects.link(ob_floor2)
col_collection_1.objects.link(ob_aquaglass)

# ---- scene / render settings (as saved in the file)
scene.frame_start = 0; scene.frame_end = 13; scene.frame_set(7)
scene.render.engine = 'CYCLES'
scene.render.resolution_percentage = 50
scene.render.dither_intensity = 0.0
scene.cycles.use_denoising = False
scene.cycles.samples = 128
scene.cycles.sampling_pattern = 'TABULATED_SOBOL'
scene.cycles.light_sampling_threshold = 0.0
scene.cycles.use_adaptive_sampling = False
scene.cycles.use_light_tree = False
scene.cycles.blur_glossy = 0.0
scene.cycles.sample_clamp_indirect = 0.0
scene.view_settings.view_transform = 'Standard'
bpy.context.view_layer.update()

# ---- added for rendering (the .blend has no active camera and no usable light): camera, sun
cam_auto = bpy.data.cameras.new('AutoCamera')
cam_auto.lens = 50.0
cam_auto.sensor_width = 36.0
cam_auto.clip_end = 1000.0
ob_auto_camera = bpy.data.objects.new('AutoCamera', cam_auto)
scene.collection.objects.link(ob_auto_camera)
ob_auto_camera.location = (22.0544, -27.5795, 22.0056)
ob_auto_camera.rotation_euler = (1.09748, -7.21219e-08, 0.694738)
scene.camera = ob_auto_camera
light_auto_sun = bpy.data.lights.new('AutoSun', 'SUN')
light_auto_sun.energy = 3.0
light_auto_sun.angle = 0.0523599
ob_auto_sun = bpy.data.objects.new('AutoSun', light_auto_sun)
scene.collection.objects.link(ob_auto_sun)
ob_auto_sun.rotation_euler = (0.872665, 0.174533, 0.523599)
bpy.context.view_layer.update()
